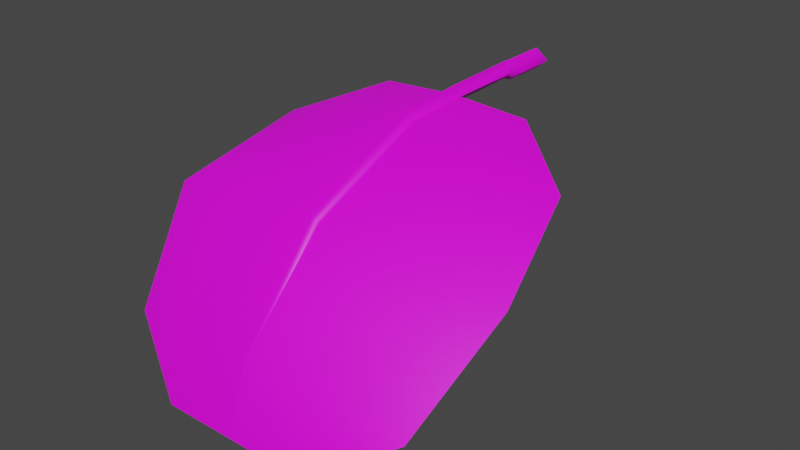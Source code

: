 # Source: fe_flatleaf_02.blend  (saved by Blender 3.0.42; exported with 4.5.12 LTS)
import bpy
from mathutils import Matrix  # noqa: F401  (used for matrix-valued properties, if any)

bpy.ops.wm.read_factory_settings(use_empty=True)
scene = bpy.context.scene
scene.name = 'Scene'

# ---- collections
col_collection = bpy.data.collections.new('Collection'); scene.collection.children.link(col_collection)

# ---- images (referenced by path relative to the original .blend; pixels are not part of the script)
import os
ASSET_DIR = os.environ.get("B2B_ASSET_DIR", "")  # directory of the original .blend (textures are referenced by path, not embedded)
HERE = os.path.dirname(os.path.abspath(__file__))  # packed textures are extracted next to this script under _unpacked/

def load_image(name, relpath, width, height, colorspace="sRGB"):
    """Load a texture the original file referenced (path relative to the .blend, or extracted next to this script)."""
    p = next((c for c in (os.path.join(HERE, relpath), os.path.join(ASSET_DIR, relpath)) if relpath and os.path.exists(c)), "")
    if p:
        img = bpy.data.images.load(p, check_existing=True)
        img.name = name
    else:  # same state as the original file: an image datablock whose file is absent (Cycles renders it pink)
        img = bpy.data.images.new(name, width, height)
        img.source = "FILE"
        img.filepath = "//" + (relpath or name)
    img.colorspace_settings.name = colorspace
    return img
img_fe_flatleaf_02__tintmask_rw4_dds_001 = load_image('FE_flatleaf_02__tintMask.rw4.dds.001', 'FE_flatleaf_02__tintMask.rw4.dds', 1024, 1024, 'sRGB')

# ---- materials (node trees are filled in below, after node groups)
mat_material_001 = bpy.data.materials.new('Material.001')
mat_material_001.use_transparent_shadow = False

# ---- material node trees
mat_material_001.use_nodes = True; mat_material_001.node_tree.nodes.clear()
_N = mat_material_001.node_tree.nodes; _L = mat_material_001.node_tree.links
n0 = _N.new('ShaderNodeBsdfPrincipled'); n0.name = 'Principled BSDF'; n0.location = (10, 300)
n0.distribution = 'GGX'
n0.subsurface_method = 'RANDOM_WALK_SKIN'
n0.inputs[3].default_value = 1.45
n0.inputs[27].default_value = (0.0, 0.0, 0.0, 1.0)
n0.inputs[28].default_value = 1.0
n1 = _N.new('ShaderNodeOutputMaterial'); n1.name = 'Material Output'; n1.location = (300, 300)
n2 = _N.new('ShaderNodeTexImage'); n2.name = 'Image Texture'; n2.location = (-280, 280)
n2.image = img_fe_flatleaf_02__tintmask_rw4_dds_001
_L.new(n0.outputs[0], n1.inputs[0])
_L.new(n2.outputs[0], n0.inputs[0])
n1.is_active_output = True

# ---- world
world_world = bpy.data.worlds.new('World'); scene.world = world_world
world_world.use_nodes = True; world_world.node_tree.nodes.clear()
_N = world_world.node_tree.nodes; _L = world_world.node_tree.links
n0 = _N.new('ShaderNodeOutputWorld'); n0.name = 'World Output'; n0.location = (300, 300)
n1 = _N.new('ShaderNodeBackground'); n1.name = 'Background'; n1.location = (10, 300)
n1.inputs[0].default_value = (0.05088, 0.05088, 0.05088, 1.0)
_L.new(n1.outputs[0], n0.inputs[0])
n0.is_active_output = True
world_world.color = (0.05088, 0.05088, 0.05088)
world_world.use_sun_shadow = False
world_world.sun_shadow_jitter_overblur = 0.0

# ---- meshes
me_fe_starter3_sp1_gmdl_005 = bpy.data.meshes.new('FE_starter3_Sp1.gmdl.005')
me_fe_starter3_sp1_gmdl_005.from_pydata([(-0.4017, -0.5765, 0.0005949), (-0.4012, -0.9125, -0.02812), (-0.7914, -0.8783, -0.1561), (-0.05044, -0.5768, 0.02271), (0.007077, -0.917, -0.01131), (-0.0009974, -0.5707, -0.02346), (0.04368, -0.5767, 0.02264), (0.4182, -0.5769, 0.001635), (0.4186, -0.9122, -0.02867), (0.8082, -0.88, -0.1483), (-0.4006, -1.544, -0.2721), (-0.9507, -1.489, -0.3637), (0.00633, -1.55, -0.2631), (0.4192, -1.544, -0.2727), (0.9688, -1.494, -0.3558), (-0.4008, -2.01, -0.7512), (-0.7909, -1.939, -0.8226), (0.002792, -2.023, -0.7384), (0.419, -2.009, -0.7517), (0.8086, -1.944, -0.8172), (-0.4009, -2.14, -1.073), (0.0003916, -2.148, -1.062), (0.4189, -2.14, -1.073), (-0.4009, -2.14, -1.073), (-0.4008, -2.018, -0.7428), (-0.7909, -1.939, -0.8226), (0.0003916, -2.148, -1.062), (0.002826, -2.035, -0.7268), (0.0003916, -2.148, -1.062), (0.4189, -2.14, -1.073), (0.4191, -2.017, -0.7437), (0.002826, -2.035, -0.7268), (0.8086, -1.944, -0.8172), (-0.4006, -1.55, -0.2618), (-0.9507, -1.489, -0.3637), (-0.02693, -1.56, -0.2463), (0.002826, -2.035, -0.7268), (0.000414, -1.576, -0.2198), (-0.02693, -1.56, -0.2463), (0.026, -1.56, -0.2464), (0.4193, -1.55, -0.2629), (0.026, -1.56, -0.2464), (0.9688, -1.494, -0.3558), (-0.4012, -0.9155, -0.0167), (-0.7914, -0.8783, -0.1561), (-0.04239, -0.9228, 0.01066), (-0.0002459, -0.9343, 0.0509), (-0.04239, -0.9228, 0.01066), (0.03555, -0.9227, 0.01061), (0.4186, -0.9151, -0.01771), (0.03555, -0.9227, 0.01061), (0.8082, -0.88, -0.1483), (-0.4017, -0.5765, 0.0005949), (-0.05044, -0.5768, 0.02271), (-0.0008715, -0.5825, 0.0688), (-0.05044, -0.5768, 0.02271), (0.04368, -0.5767, 0.02264), (0.4182, -0.5769, 0.001635), (0.04368, -0.5767, 0.02264), (-0.001698, -0.1586, 0.06696), (-0.05819, -0.1497, 0.02092), (-0.001807, -0.1523, -0.02593), (0.05293, -0.1587, 0.0203), (-0.000924, -0.1025, 0.06265), (-0.07412, -0.09289, 0.007582), (-0.001055, -0.0949, -0.04833), (0.06734, -0.1019, 0.006932), (-0.000924, -0.1025, 0.06265), (-0.001055, -0.0949, -0.04833), (-0.001201, 0.1371, 0.05533), (-0.07492, 0.1406, -0.0001017), (-0.001332, 0.1447, -0.05565), (0.06759, 0.1407, -0.0002002), (-0.001201, 0.1371, 0.05533), (-0.001332, 0.1447, -0.05565)], [], [(0, 1, 2), (1, 0, 4), (0, 3, 4), (3, 5, 4), (5, 6, 4), (8, 4, 7), (6, 7, 4), (7, 9, 8), (10, 11, 1), (1, 11, 2), (4, 12, 1), (12, 10, 1), (8, 13, 4), (13, 12, 4), (9, 14, 8), (14, 13, 8), (10, 15, 11), (15, 16, 11), (17, 15, 12), (12, 15, 10), (18, 17, 13), (13, 17, 12), (19, 18, 14), (14, 18, 13), (16, 15, 20), (17, 21, 15), (15, 21, 20), (17, 18, 21), (18, 22, 21), (18, 19, 22), (23, 24, 25), (27, 24, 26), (23, 26, 24), (29, 30, 28), (28, 30, 31), (29, 32, 30), (33, 34, 24), (24, 34, 25), (27, 35, 24), (35, 33, 24), (36, 37, 38), (36, 39, 37), (30, 40, 31), (40, 41, 31), (40, 30, 42), (42, 30, 32), (33, 43, 34), (43, 44, 34), (35, 45, 33), (45, 43, 33), (46, 47, 37), (37, 47, 38), (39, 48, 37), (48, 46, 37), (49, 50, 40), (40, 50, 41), (51, 49, 42), (49, 40, 42), (44, 43, 52), (45, 53, 43), (43, 53, 52), (54, 55, 46), (47, 46, 55), (54, 46, 56), (46, 48, 56), (50, 49, 58), (49, 57, 58), (49, 51, 57), (60, 55, 59), (55, 54, 59), (60, 61, 3), (5, 3, 61), (54, 56, 59), (56, 62, 59), (5, 61, 6), (6, 61, 62), (64, 60, 63), (60, 59, 63), (64, 65, 60), (61, 60, 65), (66, 67, 62), (59, 62, 67), (66, 62, 68), (62, 61, 68), (63, 69, 64), (64, 69, 70), (71, 65, 70), (65, 64, 70), (72, 73, 66), (67, 66, 73), (66, 68, 72), (68, 74, 72)])
me_fe_starter3_sp1_gmdl_005.polygons.foreach_set('use_smooth', [True] * 92)
_uv = me_fe_starter3_sp1_gmdl_005.uv_layers.new(name='UVMap')
_uv.uv.foreach_set('vector', [0.3127, 0.1397, 0.3127, 0.2896, 0.1309, 0.2896, 0.3127, 0.2896, 0.3127, 0.1397, 0.5032, 0.2896, 0.3127, 0.1397, 0.4794, 0.1398, 0.5032, 0.2896, 0.4794, 0.1398, 0.5001, 0.1397, 0.5032, 0.2896, 0.5001, 0.1397, 0.5187, 0.1398, 0.5032, 0.2896, 0.6951, 0.2896, 0.5032, 0.2896, 0.6951, 0.1397, 0.5187, 0.1398, 0.6951, 0.1397, 0.5032, 0.2896, 0.6951, 0.1397, 0.8769, 0.2896, 0.6951, 0.2896, 0.3127, 0.5675, 0.05725, 0.5675, 0.3127, 0.2896, 0.3127, 0.2896, 0.05725, 0.5675, 0.1309, 0.2896, 0.5032, 0.2896, 0.5026, 0.5675, 0.3127, 0.2896, 0.5026, 0.5675, 0.3127, 0.5675, 0.3127, 0.2896, 0.6951, 0.2896, 0.6951, 0.5675, 0.5032, 0.2896, 0.6951, 0.5675, 0.5026, 0.5675, 0.5032, 0.2896, 0.8769, 0.2896, 0.9506, 0.5675, 0.6951, 0.2896, 0.9506, 0.5675, 0.6951, 0.5675, 0.6951, 0.2896, 0.3127, 0.5675, 0.3127, 0.8454, 0.05725, 0.5675, 0.3127, 0.8454, 0.1309, 0.8454, 0.05725, 0.5675, 0.5012, 0.8453, 0.3127, 0.8454, 0.5026, 0.5675, 0.5026, 0.5675, 0.3127, 0.8454, 0.3127, 0.5675, 0.6951, 0.8454, 0.5012, 0.8453, 0.6951, 0.5675, 0.6951, 0.5675, 0.5012, 0.8453, 0.5026, 0.5675, 0.8769, 0.8454, 0.6951, 0.8454, 0.9506, 0.5675, 0.9506, 0.5675, 0.6951, 0.8454, 0.6951, 0.5675, 0.1309, 0.8454, 0.3127, 0.8454, 0.3326, 0.9843, 0.5012, 0.8453, 0.5003, 0.9843, 0.3127, 0.8454, 0.3127, 0.8454, 0.5003, 0.9843, 0.3326, 0.9843, 0.5012, 0.8453, 0.6951, 0.8454, 0.5003, 0.9843, 0.6951, 0.8454, 0.6753, 0.9843, 0.5003, 0.9843, 0.6951, 0.8454, 0.8769, 0.8454, 0.6753, 0.9843, 0.3326, 0.9843, 0.3127, 0.8454, 0.1309, 0.8454, 0.5012, 0.8452, 0.3127, 0.8454, 0.5003, 0.9843, 0.3326, 0.9843, 0.5003, 0.9843, 0.3127, 0.8454, 0.6753, 0.9843, 0.6951, 0.8454, 0.5003, 0.9843, 0.5003, 0.9843, 0.6951, 0.8454, 0.5012, 0.8452, 0.6753, 0.9843, 0.8769, 0.8454, 0.6951, 0.8454, 0.3127, 0.5675, 0.05725, 0.5675, 0.3127, 0.8454, 0.3127, 0.8454, 0.05725, 0.5675, 0.1309, 0.8454, 0.5012, 0.8452, 0.4887, 0.5674, 0.3127, 0.8454, 0.4887, 0.5674, 0.3127, 0.5675, 0.3127, 0.8454, 0.5012, 0.8452, 0.5001, 0.5675, 0.4887, 0.5674, 0.5012, 0.8452, 0.5108, 0.5675, 0.5001, 0.5675, 0.6951, 0.8454, 0.6951, 0.5675, 0.5012, 0.8452, 0.6951, 0.5675, 0.5108, 0.5675, 0.5012, 0.8452, 0.6951, 0.5675, 0.6951, 0.8454, 0.9506, 0.5675, 0.9506, 0.5675, 0.6951, 0.8454, 0.8769, 0.8454, 0.3127, 0.5675, 0.3127, 0.2896, 0.05725, 0.5675, 0.3127, 0.2896, 0.1309, 0.2896, 0.05725, 0.5675, 0.4887, 0.5674, 0.4825, 0.2896, 0.3127, 0.5675, 0.4825, 0.2896, 0.3127, 0.2896, 0.3127, 0.5675, 0.5001, 0.2899, 0.4825, 0.2896, 0.5001, 0.5675, 0.5001, 0.5675, 0.4825, 0.2896, 0.4887, 0.5674, 0.5108, 0.5675, 0.5151, 0.2896, 0.5001, 0.5675, 0.5151, 0.2896, 0.5001, 0.2899, 0.5001, 0.5675, 0.6951, 0.2896, 0.5151, 0.2896, 0.6951, 0.5675, 0.6951, 0.5675, 0.5151, 0.2896, 0.5108, 0.5675, 0.8769, 0.2896, 0.6951, 0.2896, 0.9506, 0.5675, 0.6951, 0.2896, 0.6951, 0.5675, 0.9506, 0.5675, 0.1309, 0.2896, 0.3127, 0.2896, 0.3127, 0.1397, 0.4825, 0.2896, 0.4794, 0.1398, 0.3127, 0.2896, 0.3127, 0.2896, 0.4794, 0.1398, 0.3127, 0.1397, 0.5001, 0.1397, 0.4794, 0.1398, 0.5001, 0.2899, 0.4825, 0.2896, 0.5001, 0.2899, 0.4794, 0.1398, 0.5001, 0.1397, 0.5001, 0.2899, 0.5187, 0.1398, 0.5001, 0.2899, 0.5151, 0.2896, 0.5187, 0.1398, 0.5151, 0.2896, 0.6951, 0.2896, 0.5187, 0.1398, 0.6951, 0.2896, 0.6951, 0.1397, 0.5187, 0.1398, 0.6951, 0.2896, 0.8769, 0.2896, 0.6951, 0.1397, 0.4763, 0.09718, 0.4794, 0.1398, 0.4999, 0.09705, 0.4794, 0.1398, 0.5001, 0.1397, 0.4999, 0.09705, 0.4763, 0.09718, 0.4999, 0.09705, 0.4794, 0.1398, 0.5001, 0.1397, 0.4794, 0.1398, 0.4999, 0.09705, 0.5001, 0.1397, 0.5187, 0.1398, 0.4999, 0.09705, 0.5187, 0.1398, 0.5227, 0.09712, 0.4999, 0.09705, 0.5001, 0.1397, 0.4999, 0.09705, 0.5187, 0.1398, 0.5187, 0.1398, 0.4999, 0.09705, 0.5227, 0.09712, 0.4744, 0.05079, 0.4763, 0.09718, 0.5, 0.05066, 0.4763, 0.09718, 0.4999, 0.09705, 0.5, 0.05066, 0.4744, 0.05079, 0.5, 0.05066, 0.4763, 0.09718, 0.4999, 0.09705, 0.4763, 0.09718, 0.5, 0.05066, 0.5214, 0.05073, 0.5, 0.05066, 0.5227, 0.09712, 0.4999, 0.09705, 0.5227, 0.09712, 0.5, 0.05066, 0.5214, 0.05073, 0.5227, 0.09712, 0.5, 0.05066, 0.5227, 0.09712, 0.4999, 0.09705, 0.5, 0.05066, 0.5, 0.05066, 0.5, 0.006038, 0.4744, 0.05079, 0.4744, 0.05079, 0.5, 0.006038, 0.4742, 0.006167, 0.5, 0.006038, 0.5, 0.05066, 0.4742, 0.006167, 0.5, 0.05066, 0.4744, 0.05079, 0.4742, 0.006167, 0.5215, 0.006099, 0.5, 0.006038, 0.5214, 0.05073, 0.5, 0.05066, 0.5214, 0.05073, 0.5, 0.006038, 0.5214, 0.05073, 0.5, 0.05066, 0.5215, 0.006099, 0.5, 0.05066, 0.5, 0.006038, 0.5215, 0.006099])
me_fe_starter3_sp1_gmdl_005.materials.append(mat_material_001)
me_fe_starter3_sp1_gmdl_005.use_remesh_fix_poles = True
me_fe_starter3_sp1_gmdl_005.use_remesh_preserve_attributes = False
me_fe_starter3_sp1_gmdl_005.update()
arm_armature = bpy.data.armatures.new('Armature')  # bones are not reproduced

# ---- objects
ob_armature = bpy.data.objects.new('Armature', arm_armature)
ob_fe_starter3_sp1_gmdl = bpy.data.objects.new('FE_starter3_Sp1.gmdl', me_fe_starter3_sp1_gmdl_005)

# ---- transforms, parenting, visibility, modifiers, constraints
ob_armature.location = (0.0, 0.0, 0.0)
ob_armature.rotation_euler = (0.03054, 6.781e-18, 1.036e-19)
ob_fe_starter3_sp1_gmdl.parent = ob_armature
ob_fe_starter3_sp1_gmdl.location = (0.0, 0.0, 0.0)
_vg = ob_fe_starter3_sp1_gmdl.vertex_groups.new(name='Bone')
for _i, _w in zip([0, 1, 2, 3, 4, 5, 6, 7, 8, 9, 24, 33, 34, 35, 37, 38, 39, 40, 41, 42, 43, 44, 45, 46, 47, 48, 49, 50, 51, 52, 53, 54, 55, 56, 57, 58, 59, 60, 61, 62, 63, 64, 65, 66, 67, 68, 69, 70, 71, 72, 73, 74], [0.8999, 0.25, 0.25, 0.9, 0.25, 0.8999, 0.8999, 0.8999, 0.2504, 0.2518, 0.0, 0.0, 0.0, 0.0, 0.0, 0.0, 0.0, 0.0, 0.0, 0.0, 0.2502, 0.25, 0.25, 0.2504, 0.25, 0.2511, 0.25, 0.2511, 0.255, 0.8998, 0.9, 0.8996, 0.9, 0.8998, 0.8993, 0.8998, 1.0, 1.0, 1.0, 1.0, 1.0, 1.0, 1.0, 1.0, 1.0, 1.0, 1.0, 0.9634, 0.9823, 1.0, 1.0, 0.9823]): _vg.add([_i], _w, 'REPLACE')
_vg = ob_fe_starter3_sp1_gmdl.vertex_groups.new(name='Bone.001')
for _i, _w in zip([0, 1, 2, 3, 4, 5, 6, 7, 8, 9, 10, 11, 12, 13, 14, 15, 16, 17, 18, 19, 20, 22, 23, 24, 25, 26, 27, 28, 30, 31, 32, 33, 34, 35, 36, 37, 38, 39, 40, 41, 42, 43, 44, 45, 46, 47, 48, 49, 50, 51, 52, 53, 54, 55, 56, 57, 58, 59, 60, 61, 62, 63, 64, 65, 66, 67, 68, 69, 70, 71, 73, 74], [0.1001, 0.75, 0.75, 0.1, 0.75, 0.1001, 0.1001, 0.1001, 0.7496, 0.7482, 0.25, 0.2503, 0.251, 0.2517, 0.2501, 2.057e-05, 0.0002319, 0.0, 1.49e-05, 0.003254, 9.749e-07, 4.517e-07, 0.0, 4.022e-06, 0.0, 0.0, 0.0, 0.0, 2.919e-06, 0.0, 0.001293, 0.2501, 0.2537, 0.2508, 0.0, 0.25, 0.2508, 0.2505, 0.2501, 0.2505, 0.2504, 0.7498, 0.7499, 0.75, 0.7496, 0.75, 0.7489, 0.75, 0.7489, 0.7447, 0.1002, 0.1, 0.1004, 0.1, 0.1002, 0.1007, 0.1002, 0.0, 0.0, 0.0, 0.0, 0.0, 0.0, 0.0, 0.0, 0.0, 0.0, 0.0, 0.03658, 0.01769, 0.0, 0.01769]): _vg.add([_i], _w, 'REPLACE')
_vg = ob_fe_starter3_sp1_gmdl.vertex_groups.new(name='Bone.002')
for _i, _w in zip([0, 1, 2, 3, 4, 5, 6, 7, 8, 9, 10, 11, 12, 13, 14, 15, 16, 17, 18, 19, 20, 21, 22, 23, 24, 25, 27, 29, 30, 31, 32, 33, 34, 35, 36, 37, 38, 39, 40, 41, 42, 43, 44, 45, 46, 47, 48, 49, 50, 51, 52, 53, 54, 55, 56, 57, 58, 59, 60, 61, 62, 63, 64, 65, 66, 67, 68, 69, 70, 71, 72, 73, 74], [0.0, 4.229e-08, 2.13e-06, 0.0, 4.352e-09, 0.0, 0.0, 0.0, 0.0, 1.832e-06, 0.75, 0.7497, 0.749, 0.7483, 0.7499, 0.4988, 0.4998, 0.5, 0.4995, 0.4968, 0.275, 0.0, 0.275, 0.2744, 0.5, 0.5, 0.5, 0.2749, 0.5, 0.5, 0.4987, 0.7499, 0.7463, 0.7492, 0.5, 0.75, 0.7492, 0.7495, 0.7499, 0.7495, 0.7496, 0.0, 1.174e-05, 5.331e-09, 5.951e-08, 5.331e-09, 2.504e-07, 0.0, 2.504e-07, 0.0001317, 8.065e-11, 0.0, 0.0, 0.0, 0.0, 6.242e-05, 0.0, 0.0, 0.0, 0.0, 0.0, 0.0, 0.0, 0.0, 0.0, 0.0, 0.0, 0.0, 0.0, 0.0, 0.0, 0.0, 0.0]): _vg.add([_i], _w, 'REPLACE')
_vg = ob_fe_starter3_sp1_gmdl.vertex_groups.new(name='Bone.003')
for _i, _w in zip([0, 1, 2, 3, 4, 5, 6, 7, 8, 9, 10, 11, 12, 13, 14, 15, 16, 17, 18, 19, 20, 21, 22, 23, 24, 25, 26, 27, 28, 29, 30, 31, 32, 33, 34, 35, 36, 37, 38, 39, 40, 41, 42, 43, 44, 45, 46, 47, 48, 49, 50, 51, 52, 53, 54, 55, 56, 57, 58], [0.0, 9.297e-07, 5.326e-06, 0.0, 2.376e-14, 0.0, 0.0, 0.0, 1.121e-08, 1.863e-09, 9.607e-13, 1.189e-09, 0.0, 3.291e-09, 1.987e-09, 0.5012, 0.5, 0.5, 0.5005, 0.5, 0.725, 1.0, 0.725, 0.7256, 0.5, 0.5, 1.0, 0.5, 1.0, 0.7251, 0.5, 0.5, 0.5, 4.291e-11, 2.184e-08, 0.0, 0.5, 0.0, 0.0, 0.0, 4.234e-12, 0.0, 1.06e-13, 1.274e-06, 7.025e-05, 7.562e-12, 6.136e-08, 7.562e-12, 6.908e-09, 2.544e-11, 6.908e-09, 0.0002225, 2.373e-09, 0.0, 0.0, 0.0, 0.0, 8.268e-10, 0.0]): _vg.add([_i], _w, 'REPLACE')
_m = ob_fe_starter3_sp1_gmdl.modifiers.new('Armature', 'ARMATURE')
_m.object = ob_armature

# ---- collection membership
col_collection.objects.link(ob_armature)
col_collection.objects.link(ob_fe_starter3_sp1_gmdl)

# ---- scene / render settings (as saved in the file)
scene.frame_start = 1; scene.frame_end = 250; scene.frame_set(11)
scene.render.engine = 'BLENDER_EEVEE_NEXT'
scene.cycles.sampling_pattern = 'TABULATED_SOBOL'
scene.cycles.use_light_tree = False
scene.view_settings.view_transform = 'Filmic'
bpy.context.view_layer.update()

# ---- added for rendering (the .blend has no active camera and no usable light): camera, sun
cam_auto = bpy.data.cameras.new('AutoCamera')
cam_auto.lens = 50.0
cam_auto.sensor_width = 36.0
cam_auto.clip_end = 1000.0
ob_auto_camera = bpy.data.objects.new('AutoCamera', cam_auto)
scene.collection.objects.link(ob_auto_camera)
ob_auto_camera.location = (3.01631, -4.59454, 1.87323)
ob_auto_camera.rotation_euler = (1.09748, -7.21219e-08, 0.694738)
scene.camera = ob_auto_camera
light_auto_sun = bpy.data.lights.new('AutoSun', 'SUN')
light_auto_sun.energy = 3.0
light_auto_sun.angle = 0.0523599
ob_auto_sun = bpy.data.objects.new('AutoSun', light_auto_sun)
scene.collection.objects.link(ob_auto_sun)
ob_auto_sun.rotation_euler = (0.872665, 0.174533, 0.523599)
bpy.context.view_layer.update()
